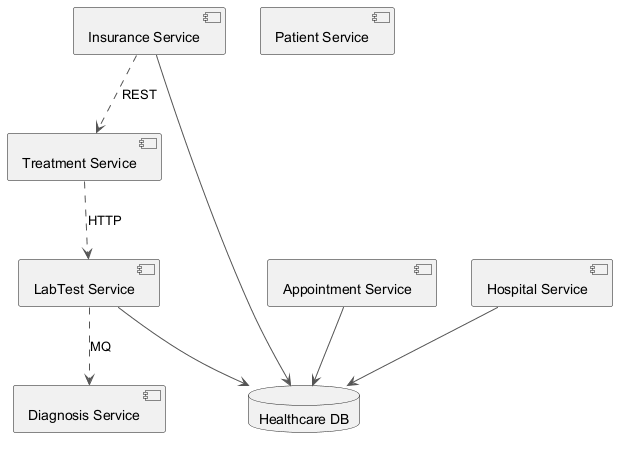

The diagram above was rendered by PlantUML. Its source (embedded in the PNG):
@startuml
skinparam ArrowColor #555555
component "Treatment Service" as C_TreatmentService
component "LabTest Service" as C_LabTestService
component "Hospital Service" as C_HospitalService
component "Insurance Service" as C_InsuranceService
component "Diagnosis Service" as C_DiagnosisService
component "Appointment Service" as C_AppointmentService
component "Patient Service" as C_PatientService
database "Healthcare DB" as DB_healthcare
C_LabTestService --> DB_healthcare
C_HospitalService --> DB_healthcare
C_InsuranceService --> DB_healthcare
C_AppointmentService --> DB_healthcare
C_InsuranceService ..> C_TreatmentService : REST
C_LabTestService ..> C_DiagnosisService : MQ
C_TreatmentService ..> C_LabTestService : HTTP
@enduml